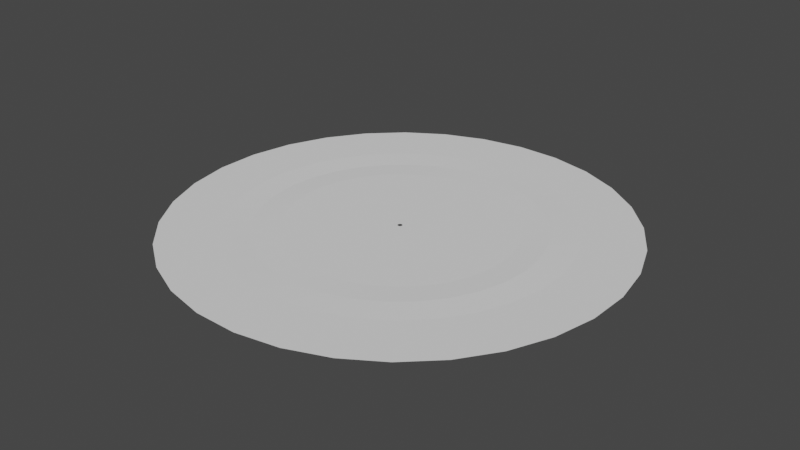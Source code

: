 # Source: ms_groundAura01.blend  (saved by Blender 3.3.6; exported with 4.5.12 LTS)
import bpy
from mathutils import Matrix  # noqa: F401  (used for matrix-valued properties, if any)

bpy.ops.wm.read_factory_settings(use_empty=True)
scene = bpy.context.scene
scene.name = 'Scene'

# ---- world
world_world = bpy.data.worlds.new('World'); scene.world = world_world
world_world.use_nodes = True; world_world.node_tree.nodes.clear()
_N = world_world.node_tree.nodes; _L = world_world.node_tree.links
n0 = _N.new('ShaderNodeOutputWorld'); n0.name = 'World Output'; n0.location = (300, 300)
n1 = _N.new('ShaderNodeBackground'); n1.name = 'Background'; n1.location = (10, 300)
n1.inputs[0].default_value = (0.05088, 0.05088, 0.05088, 1.0)
_L.new(n1.outputs[0], n0.inputs[0])
n0.is_active_output = True
world_world.color = (0.05088, 0.05088, 0.05088)
world_world.use_sun_shadow = False
world_world.sun_shadow_jitter_overblur = 0.0

# ---- meshes
me_cylinder_001 = bpy.data.meshes.new('Cylinder.001')
me_cylinder_001.from_pydata([(0.7852, 0.6192, 0.0), (1.198e-08, 0.01037, 0.0), (0.8909, 0.4541, 0.0), (0.002023, 0.01017, 0.0), (0.9624, 0.2716, 0.0), (0.003969, 0.009581, 0.0), (0.9969, 0.07861, 0.0), (0.005762, 0.008623, 0.0), (0.9931, -0.1174, 0.0), (0.007333, 0.007333, 0.0), (0.9511, -0.3089, 0.0), (0.008623, 0.005762, 0.0), (0.8726, -0.4885, 0.0), (0.009581, 0.003969, 0.0), (0.7605, -0.6493, 0.0), (0.01017, 0.002023, 0.0), (0.6192, -0.7852, 0.0), (0.01037, 1.475e-08, 0.0), (0.4541, -0.8909, 0.0), (0.01017, -0.002023, 0.0), (0.2716, -0.9624, 0.0), (0.009581, -0.003969, 0.0), (0.07861, -0.9969, 0.0), (0.008623, -0.005762, 0.0), (-0.1174, -0.9931, 0.0), (0.007333, -0.007333, 0.0), (-0.3089, -0.9511, 0.0), (0.005762, -0.008623, 0.0), (-0.4885, -0.8726, 0.0), (0.003969, -0.009581, 0.0), (-0.6493, -0.7605, 0.0), (0.002023, -0.01017, 0.0), (-0.7852, -0.6192, 0.0), (1.198e-08, -0.01037, 0.0), (-0.8909, -0.4541, 0.0), (-0.002023, -0.01017, 0.0), (-0.9624, -0.2716, 0.0), (-0.003969, -0.009581, 0.0), (-0.9969, -0.07861, 0.0), (-0.005762, -0.008623, 0.0), (-0.9931, 0.1174, 0.0), (-0.007333, -0.007333, 0.0), (-0.9511, 0.3089, 0.0), (-0.008623, -0.005762, 0.0), (-0.8726, 0.4885, 0.0), (-0.009581, -0.003969, 0.0), (-0.7605, 0.6493, 0.0), (-0.01017, -0.002023, 0.0), (-0.6192, 0.7852, 0.0), (-0.01037, 1.475e-08, 0.0), (-0.4541, 0.8909, 0.0), (-0.01017, 0.002023, 0.0), (-0.2716, 0.9624, 0.0), (-0.009581, 0.003969, 0.0), (-0.07861, 0.9969, 0.0), (-0.008623, 0.005762, 0.0), (0.1174, 0.9931, 0.0), (-0.007333, 0.007333, 0.0), (0.3089, 0.9511, 0.0), (-0.005762, 0.008623, 0.0), (0.4885, 0.8726, 0.0), (-0.003969, 0.009581, 0.0), (0.6493, 0.7605, 0.0), (-0.002023, 0.01017, 0.0), (0.2496, 0.4392, 0.0), (0.3304, 0.3821, 0.0), (0.3986, 0.3103, 0.0), (0.4515, 0.2266, 0.0), (0.4871, 0.1341, 0.0), (0.5039, 0.03654, 0.0), (0.5013, -0.06247, 0.0), (0.4795, -0.1591, 0.0), (0.4392, -0.2496, 0.0), (0.3821, -0.3304, 0.0), (0.3103, -0.3986, 0.0), (0.2266, -0.4515, 0.0), (0.1341, -0.4871, 0.0), (0.03654, -0.5039, 0.0), (-0.06247, -0.5013, 0.0), (-0.1591, -0.4795, 0.0), (-0.2496, -0.4392, 0.0), (-0.3304, -0.3821, 0.0), (-0.3986, -0.3103, 0.0), (-0.4515, -0.2266, 0.0), (-0.4871, -0.1341, 0.0), (-0.5039, -0.03654, 0.0), (-0.5013, 0.06247, 0.0), (-0.4795, 0.1591, 0.0), (-0.4392, 0.2496, 0.0), (-0.3821, 0.3304, 0.0), (-0.3103, 0.3986, 0.0), (-0.2266, 0.4515, 0.0), (-0.1341, 0.4871, 0.0), (-0.03654, 0.5039, 0.0), (0.06247, 0.5013, 0.0), (0.1591, 0.4795, 0.0), (0.4326, 0.4409, 0.002482), (0.574, 0.4672, 0.0), (0.7324, 0.4663, 0.0), (0.5103, 0.348, 0.003014), (0.6541, 0.3463, 0.0), (0.8093, 0.3145, 0.0), (0.5684, 0.2418, 0.003429), (0.7091, 0.212, 0.0), (0.8551, 0.1506, 0.0), (0.6046, 0.1263, 0.003713), (0.7368, 0.06961, 0.0), (0.8681, -0.01916, 0.0), (0.6176, 0.005883, 0.003854), (0.7363, -0.07547, 0.0), (0.8477, -0.1881, 0.0), (0.6069, -0.1147, 0.003847), (0.7074, -0.2177, 0.0), (0.7947, -0.3499, 0.0), (0.5729, -0.2309, 0.003692), (0.6513, -0.3515, 0.0), (0.7111, -0.4982, 0.0), (0.5168, -0.3383, 0.003396), (0.5702, -0.4718, 0.0), (0.6003, -0.6274, 0.0), (0.4409, -0.4326, 0.002968), (0.4672, -0.574, 0.0), (0.4663, -0.7324, 0.0), (0.348, -0.5103, 0.002427), (0.3463, -0.6541, 0.0), (0.3145, -0.8093, 0.0), (0.2418, -0.5684, 0.001792), (0.212, -0.7091, 0.0), (0.1506, -0.8551, 0.0), (0.1263, -0.6046, 0.001089), (0.06961, -0.7368, 0.0), (-0.01916, -0.8681, 0.0), (0.005881, -0.6177, 0.0003437), (-0.07547, -0.7363, 0.0), (-0.1881, -0.8477, 0.0), (-0.1147, -0.6069, -0.0004149), (-0.2177, -0.7074, 0.0), (-0.3499, -0.7947, 0.0), (-0.2309, -0.5729, -0.001157), (-0.3515, -0.6513, 0.0), (-0.4982, -0.7111, 0.0), (-0.3383, -0.5168, -0.001856), (-0.4718, -0.5702, 0.0), (-0.6274, -0.6003, 0.0), (-0.4326, -0.4409, -0.002482), (-0.574, -0.4672, 0.0), (-0.7324, -0.4663, 0.0), (-0.5103, -0.348, -0.003014), (-0.6541, -0.3463, 0.0), (-0.8093, -0.3145, 0.0), (-0.5684, -0.2418, -0.003429), (-0.7091, -0.212, 0.0), (-0.8551, -0.1506, 0.0), (-0.6046, -0.1263, -0.003713), (-0.7368, -0.06961, 0.0), (-0.8681, 0.01916, 0.0), (-0.6176, -0.005883, -0.003854), (-0.7363, 0.07547, 0.0), (-0.8477, 0.1881, 0.0), (-0.6069, 0.1147, -0.003847), (-0.7074, 0.2177, 0.0), (-0.7947, 0.3499, 0.0), (-0.5729, 0.2309, -0.003692), (-0.6513, 0.3515, 0.0), (-0.7111, 0.4982, 0.0), (-0.5168, 0.3383, -0.003396), (-0.5702, 0.4718, 0.0), (-0.6003, 0.6274, 0.0), (-0.4409, 0.4326, -0.002968), (-0.4672, 0.574, 0.0), (-0.4663, 0.7324, 0.0), (-0.348, 0.5103, -0.002427), (-0.3463, 0.6541, 0.0), (-0.3145, 0.8093, 0.0), (-0.2418, 0.5684, -0.001792), (-0.212, 0.7091, 0.0), (-0.1506, 0.8551, 0.0), (-0.1263, 0.6046, -0.001089), (-0.06961, 0.7368, 0.0), (0.01916, 0.8681, 0.0), (-0.005881, 0.6177, -0.0003437), (0.07547, 0.7363, 0.0), (0.1881, 0.8477, 0.0), (0.1147, 0.6069, 0.0004149), (0.2177, 0.7074, 0.0), (0.3499, 0.7947, 0.0), (0.2309, 0.5729, 0.001157), (0.3515, 0.6513, 0.0), (0.4982, 0.7111, 0.0), (0.6274, 0.6003, 0.0), (0.4718, 0.5702, 0.0), (0.3383, 0.5168, 0.001856), (0.08359, 0.2431, 0.0), (0.1294, 0.2222, 0.0), (0.1703, 0.1926, 0.0), (0.2046, 0.1557, 0.0), (0.231, 0.1128, 0.0), (0.2486, 0.06558, 0.0), (0.2566, 0.01582, 0.0), (0.2548, -0.03455, 0.0), (0.2431, -0.08359, 0.0), (0.2222, -0.1294, 0.0), (0.1926, -0.1703, 0.0), (0.1557, -0.2046, 0.0), (0.1128, -0.231, 0.0), (0.06558, -0.2486, 0.0), (0.01582, -0.2566, 0.0), (-0.03455, -0.2548, 0.0), (-0.08359, -0.2431, 0.0), (-0.1294, -0.2222, 0.0), (-0.1703, -0.1926, 0.0), (-0.2046, -0.1557, 0.0), (-0.231, -0.1128, 0.0), (-0.2486, -0.06558, 0.0), (-0.2566, -0.01582, 0.0), (-0.2548, 0.03455, 0.0), (-0.2431, 0.08359, 0.0), (-0.2222, 0.1294, 0.0), (-0.1926, 0.1703, 0.0), (-0.1557, 0.2046, 0.0), (-0.1128, 0.231, 0.0), (-0.06558, 0.2486, 0.0), (-0.01582, 0.2566, 0.0), (0.03455, 0.2548, 0.0)], [], [(192, 1, 3, 193), (193, 3, 5, 194), (194, 5, 7, 195), (195, 7, 9, 196), (196, 9, 11, 197), (197, 11, 13, 198), (198, 13, 15, 199), (199, 15, 17, 200), (200, 17, 19, 201), (201, 19, 21, 202), (202, 21, 23, 203), (203, 23, 25, 204), (204, 25, 27, 205), (205, 27, 29, 206), (206, 29, 31, 207), (207, 31, 33, 208), (208, 33, 35, 209), (209, 35, 37, 210), (210, 37, 39, 211), (211, 39, 41, 212), (212, 41, 43, 213), (213, 43, 45, 214), (214, 45, 47, 215), (215, 47, 49, 216), (216, 49, 51, 217), (217, 51, 53, 218), (218, 53, 55, 219), (219, 55, 57, 220), (220, 57, 59, 221), (221, 59, 61, 222), (222, 61, 63, 223), (223, 63, 1, 192), (186, 95, 64, 191), (183, 94, 95, 186), (180, 93, 94, 183), (177, 92, 93, 180), (174, 91, 92, 177), (171, 90, 91, 174), (168, 89, 90, 171), (165, 88, 89, 168), (162, 87, 88, 165), (159, 86, 87, 162), (156, 85, 86, 159), (153, 84, 85, 156), (150, 83, 84, 153), (147, 82, 83, 150), (144, 81, 82, 147), (141, 80, 81, 144), (138, 79, 80, 141), (135, 78, 79, 138), (132, 77, 78, 135), (129, 76, 77, 132), (126, 75, 76, 129), (123, 74, 75, 126), (120, 73, 74, 123), (117, 72, 73, 120), (114, 71, 72, 117), (111, 70, 71, 114), (108, 69, 70, 111), (105, 68, 69, 108), (102, 67, 68, 105), (99, 66, 67, 102), (96, 65, 66, 99), (191, 64, 65, 96), (0, 189, 98, 2), (189, 190, 97, 98), (190, 191, 96, 97), (2, 98, 101, 4), (98, 97, 100, 101), (97, 96, 99, 100), (4, 101, 104, 6), (101, 100, 103, 104), (100, 99, 102, 103), (6, 104, 107, 8), (104, 103, 106, 107), (103, 102, 105, 106), (8, 107, 110, 10), (107, 106, 109, 110), (106, 105, 108, 109), (10, 110, 113, 12), (110, 109, 112, 113), (109, 108, 111, 112), (12, 113, 116, 14), (113, 112, 115, 116), (112, 111, 114, 115), (14, 116, 119, 16), (116, 115, 118, 119), (115, 114, 117, 118), (16, 119, 122, 18), (119, 118, 121, 122), (118, 117, 120, 121), (18, 122, 125, 20), (122, 121, 124, 125), (121, 120, 123, 124), (20, 125, 128, 22), (125, 124, 127, 128), (124, 123, 126, 127), (22, 128, 131, 24), (128, 127, 130, 131), (127, 126, 129, 130), (24, 131, 134, 26), (131, 130, 133, 134), (130, 129, 132, 133), (26, 134, 137, 28), (134, 133, 136, 137), (133, 132, 135, 136), (28, 137, 140, 30), (137, 136, 139, 140), (136, 135, 138, 139), (30, 140, 143, 32), (140, 139, 142, 143), (139, 138, 141, 142), (32, 143, 146, 34), (143, 142, 145, 146), (142, 141, 144, 145), (34, 146, 149, 36), (146, 145, 148, 149), (145, 144, 147, 148), (36, 149, 152, 38), (149, 148, 151, 152), (148, 147, 150, 151), (38, 152, 155, 40), (152, 151, 154, 155), (151, 150, 153, 154), (40, 155, 158, 42), (155, 154, 157, 158), (154, 153, 156, 157), (42, 158, 161, 44), (158, 157, 160, 161), (157, 156, 159, 160), (44, 161, 164, 46), (161, 160, 163, 164), (160, 159, 162, 163), (46, 164, 167, 48), (164, 163, 166, 167), (163, 162, 165, 166), (48, 167, 170, 50), (167, 166, 169, 170), (166, 165, 168, 169), (50, 170, 173, 52), (170, 169, 172, 173), (169, 168, 171, 172), (52, 173, 176, 54), (173, 172, 175, 176), (172, 171, 174, 175), (54, 176, 179, 56), (176, 175, 178, 179), (175, 174, 177, 178), (56, 179, 182, 58), (179, 178, 181, 182), (178, 177, 180, 181), (58, 182, 185, 60), (182, 181, 184, 185), (181, 180, 183, 184), (60, 185, 188, 62), (185, 184, 187, 188), (184, 183, 186, 187), (62, 188, 189, 0), (188, 187, 190, 189), (187, 186, 191, 190), (95, 223, 192, 64), (94, 222, 223, 95), (93, 221, 222, 94), (92, 220, 221, 93), (91, 219, 220, 92), (90, 218, 219, 91), (89, 217, 218, 90), (88, 216, 217, 89), (87, 215, 216, 88), (86, 214, 215, 87), (85, 213, 214, 86), (84, 212, 213, 85), (83, 211, 212, 84), (82, 210, 211, 83), (81, 209, 210, 82), (80, 208, 209, 81), (79, 207, 208, 80), (78, 206, 207, 79), (77, 205, 206, 78), (76, 204, 205, 77), (75, 203, 204, 76), (74, 202, 203, 75), (73, 201, 202, 74), (72, 200, 201, 73), (71, 199, 200, 72), (70, 198, 199, 71), (69, 197, 198, 70), (68, 196, 197, 69), (67, 195, 196, 68), (66, 194, 195, 67), (65, 193, 194, 66), (64, 192, 193, 65)])
_uv = me_cylinder_001.uv_layers.new(name='UVMap')
_uv.uv.foreach_set('vector', [1.0, 0.75, 1.0, 1.0, 0.9688, 1.0, 0.9688, 0.75, 0.9688, 0.75, 0.9688, 1.0, 0.9375, 1.0, 0.9375, 0.75, 0.9375, 0.75, 0.9375, 1.0, 0.9062, 1.0, 0.9062, 0.75, 0.9062, 0.75, 0.9062, 1.0, 0.875, 1.0, 0.875, 0.75, 0.875, 0.75, 0.875, 1.0, 0.8438, 1.0, 0.8438, 0.75, 0.8438, 0.75, 0.8438, 1.0, 0.8125, 1.0, 0.8125, 0.75, 0.8125, 0.75, 0.8125, 1.0, 0.7812, 1.0, 0.7812, 0.75, 0.7812, 0.75, 0.7812, 1.0, 0.75, 1.0, 0.75, 0.75, 0.75, 0.75, 0.75, 1.0, 0.7188, 1.0, 0.7188, 0.75, 0.7188, 0.75, 0.7188, 1.0, 0.6875, 1.0, 0.6875, 0.75, 0.6875, 0.75, 0.6875, 1.0, 0.6562, 1.0, 0.6562, 0.75, 0.6562, 0.75, 0.6562, 1.0, 0.625, 1.0, 0.625, 0.75, 0.625, 0.75, 0.625, 1.0, 0.5938, 1.0, 0.5938, 0.75, 0.5938, 0.75, 0.5938, 1.0, 0.5625, 1.0, 0.5625, 0.75, 0.5625, 0.75, 0.5625, 1.0, 0.5312, 1.0, 0.5312, 0.75, 0.5312, 0.75, 0.5312, 1.0, 0.5, 1.0, 0.5, 0.75, 0.5, 0.75, 0.5, 1.0, 0.4688, 1.0, 0.4688, 0.75, 0.4688, 0.75, 0.4688, 1.0, 0.4375, 1.0, 0.4375, 0.75, 0.4375, 0.75, 0.4375, 1.0, 0.4062, 1.0, 0.4062, 0.75, 0.4062, 0.75, 0.4062, 1.0, 0.375, 1.0, 0.375, 0.75, 0.375, 0.75, 0.375, 1.0, 0.3438, 1.0, 0.3438, 0.75, 0.3438, 0.75, 0.3438, 1.0, 0.3125, 1.0, 0.3125, 0.75, 0.3125, 0.75, 0.3125, 1.0, 0.2812, 1.0, 0.2812, 0.75, 0.2812, 0.75, 0.2812, 1.0, 0.25, 1.0, 0.25, 0.75, 0.25, 0.75, 0.25, 1.0, 0.2188, 1.0, 0.2188, 0.75, 0.2188, 0.75, 0.2188, 1.0, 0.1875, 1.0, 0.1875, 0.75, 0.1875, 0.75, 0.1875, 1.0, 0.1562, 1.0, 0.1562, 0.75, 0.1562, 0.75, 0.1562, 1.0, 0.125, 1.0, 0.125, 0.75, 0.125, 0.75, 0.125, 1.0, 0.09375, 1.0, 0.09375, 0.75, 0.09375, 0.75, 0.09375, 1.0, 0.0625, 1.0, 0.0625, 0.75, 0.0625, 0.75, 0.0625, 1.0, 0.03125, 1.0, 0.03125, 0.75, 0.03125, 0.75, 0.03125, 1.0, 0.0, 1.0, 0.0, 0.75, 0.03125, 0.375, 0.03125, 0.5, 0.0, 0.5, 0.0, 0.375, 0.0625, 0.375, 0.0625, 0.5, 0.03125, 0.5, 0.03125, 0.375, 0.09375, 0.375, 0.09375, 0.5, 0.0625, 0.5, 0.0625, 0.375, 0.125, 0.375, 0.125, 0.5, 0.09375, 0.5, 0.09375, 0.375, 0.1562, 0.375, 0.1562, 0.5, 0.125, 0.5, 0.125, 0.375, 0.1875, 0.375, 0.1875, 0.5, 0.1562, 0.5, 0.1562, 0.375, 0.2188, 0.375, 0.2188, 0.5, 0.1875, 0.5, 0.1875, 0.375, 0.25, 0.375, 0.25, 0.5, 0.2188, 0.5, 0.2188, 0.375, 0.2812, 0.375, 0.2812, 0.5, 0.25, 0.5, 0.25, 0.375, 0.3125, 0.375, 0.3125, 0.5, 0.2812, 0.5, 0.2812, 0.375, 0.3438, 0.375, 0.3438, 0.5, 0.3125, 0.5, 0.3125, 0.375, 0.375, 0.375, 0.375, 0.5, 0.3438, 0.5, 0.3438, 0.375, 0.4062, 0.375, 0.4062, 0.5, 0.375, 0.5, 0.375, 0.375, 0.4375, 0.375, 0.4375, 0.5, 0.4062, 0.5, 0.4062, 0.375, 0.4688, 0.375, 0.4688, 0.5, 0.4375, 0.5, 0.4375, 0.375, 0.5, 0.375, 0.5, 0.5, 0.4688, 0.5, 0.4688, 0.375, 0.5312, 0.375, 0.5312, 0.5, 0.5, 0.5, 0.5, 0.375, 0.5625, 0.375, 0.5625, 0.5, 0.5312, 0.5, 0.5312, 0.375, 0.5938, 0.375, 0.5938, 0.5, 0.5625, 0.5, 0.5625, 0.375, 0.625, 0.375, 0.625, 0.5, 0.5938, 0.5, 0.5938, 0.375, 0.6562, 0.375, 0.6562, 0.5, 0.625, 0.5, 0.625, 0.375, 0.6875, 0.375, 0.6875, 0.5, 0.6562, 0.5, 0.6562, 0.375, 0.7188, 0.375, 0.7188, 0.5, 0.6875, 0.5, 0.6875, 0.375, 0.75, 0.375, 0.75, 0.5, 0.7188, 0.5, 0.7188, 0.375, 0.7812, 0.375, 0.7812, 0.5, 0.75, 0.5, 0.75, 0.375, 0.8125, 0.375, 0.8125, 0.5, 0.7812, 0.5, 0.7812, 0.375, 0.8438, 0.375, 0.8438, 0.5, 0.8125, 0.5, 0.8125, 0.375, 0.875, 0.375, 0.875, 0.5, 0.8438, 0.5, 0.8438, 0.375, 0.9062, 0.375, 0.9062, 0.5, 0.875, 0.5, 0.875, 0.375, 0.9375, 0.375, 0.9375, 0.5, 0.9062, 0.5, 0.9062, 0.375, 0.9688, 0.375, 0.9688, 0.5, 0.9375, 0.5, 0.9375, 0.375, 1.0, 0.375, 1.0, 0.5, 0.9688, 0.5, 0.9688, 0.375, 1.0, 0.0, 1.0, 0.125, 0.9688, 0.125, 0.9688, 0.0, 1.0, 0.125, 1.0, 0.25, 0.9688, 0.25, 0.9688, 0.125, 1.0, 0.25, 1.0, 0.375, 0.9688, 0.375, 0.9688, 0.25, 0.9688, 0.0, 0.9688, 0.125, 0.9375, 0.125, 0.9375, 0.0, 0.9688, 0.125, 0.9688, 0.25, 0.9375, 0.25, 0.9375, 0.125, 0.9688, 0.25, 0.9688, 0.375, 0.9375, 0.375, 0.9375, 0.25, 0.9375, 0.0, 0.9375, 0.125, 0.9062, 0.125, 0.9062, 0.0, 0.9375, 0.125, 0.9375, 0.25, 0.9062, 0.25, 0.9062, 0.125, 0.9375, 0.25, 0.9375, 0.375, 0.9062, 0.375, 0.9062, 0.25, 0.9062, 0.0, 0.9062, 0.125, 0.875, 0.125, 0.875, 0.0, 0.9062, 0.125, 0.9062, 0.25, 0.875, 0.25, 0.875, 0.125, 0.9062, 0.25, 0.9062, 0.375, 0.875, 0.375, 0.875, 0.25, 0.875, 0.0, 0.875, 0.125, 0.8438, 0.125, 0.8438, 0.0, 0.875, 0.125, 0.875, 0.25, 0.8437, 0.25, 0.8438, 0.125, 0.875, 0.25, 0.875, 0.375, 0.8438, 0.375, 0.8437, 0.25, 0.8438, 0.0, 0.8438, 0.125, 0.8125, 0.125, 0.8125, 0.0, 0.8438, 0.125, 0.8437, 0.25, 0.8125, 0.25, 0.8125, 0.125, 0.8437, 0.25, 0.8438, 0.375, 0.8125, 0.375, 0.8125, 0.25, 0.8125, 0.0, 0.8125, 0.125, 0.7812, 0.125, 0.7812, 0.0, 0.8125, 0.125, 0.8125, 0.25, 0.7812, 0.25, 0.7812, 0.125, 0.8125, 0.25, 0.8125, 0.375, 0.7812, 0.375, 0.7812, 0.25, 0.7812, 0.0, 0.7812, 0.125, 0.75, 0.125, 0.75, 0.0, 0.7812, 0.125, 0.7812, 0.25, 0.75, 0.25, 0.75, 0.125, 0.7812, 0.25, 0.7812, 0.375, 0.75, 0.375, 0.75, 0.25, 0.75, 0.0, 0.75, 0.125, 0.7188, 0.125, 0.7188, 0.0, 0.75, 0.125, 0.75, 0.25, 0.7188, 0.25, 0.7188, 0.125, 0.75, 0.25, 0.75, 0.375, 0.7188, 0.375, 0.7188, 0.25, 0.7188, 0.0, 0.7188, 0.125, 0.6875, 0.125, 0.6875, 0.0, 0.7188, 0.125, 0.7188, 0.25, 0.6875, 0.25, 0.6875, 0.125, 0.7188, 0.25, 0.7188, 0.375, 0.6875, 0.375, 0.6875, 0.25, 0.6875, 0.0, 0.6875, 0.125, 0.6562, 0.125, 0.6562, 0.0, 0.6875, 0.125, 0.6875, 0.25, 0.6562, 0.25, 0.6562, 0.125, 0.6875, 0.25, 0.6875, 0.375, 0.6562, 0.375, 0.6562, 0.25, 0.6562, 0.0, 0.6562, 0.125, 0.625, 0.125, 0.625, 0.0, 0.6562, 0.125, 0.6562, 0.25, 0.625, 0.25, 0.625, 0.125, 0.6562, 0.25, 0.6562, 0.375, 0.625, 0.375, 0.625, 0.25, 0.625, 0.0, 0.625, 0.125, 0.5938, 0.125, 0.5938, 0.0, 0.625, 0.125, 0.625, 0.25, 0.5938, 0.25, 0.5938, 0.125, 0.625, 0.25, 0.625, 0.375, 0.5938, 0.375, 0.5938, 0.25, 0.5938, 0.0, 0.5938, 0.125, 0.5625, 0.125, 0.5625, 0.0, 0.5938, 0.125, 0.5938, 0.25, 0.5625, 0.25, 0.5625, 0.125, 0.5938, 0.25, 0.5938, 0.375, 0.5625, 0.375, 0.5625, 0.25, 0.5625, 0.0, 0.5625, 0.125, 0.5312, 0.125, 0.5312, 0.0, 0.5625, 0.125, 0.5625, 0.25, 0.5312, 0.25, 0.5312, 0.125, 0.5625, 0.25, 0.5625, 0.375, 0.5312, 0.375, 0.5312, 0.25, 0.5312, 0.0, 0.5312, 0.125, 0.5, 0.125, 0.5, 0.0, 0.5312, 0.125, 0.5312, 0.25, 0.5, 0.25, 0.5, 0.125, 0.5312, 0.25, 0.5312, 0.375, 0.5, 0.375, 0.5, 0.25, 0.5, 0.0, 0.5, 0.125, 0.4688, 0.125, 0.4688, 0.0, 0.5, 0.125, 0.5, 0.25, 0.4687, 0.25, 0.4688, 0.125, 0.5, 0.25, 0.5, 0.375, 0.4688, 0.375, 0.4687, 0.25, 0.4688, 0.0, 0.4688, 0.125, 0.4375, 0.125, 0.4375, 0.0, 0.4688, 0.125, 0.4687, 0.25, 0.4375, 0.25, 0.4375, 0.125, 0.4687, 0.25, 0.4688, 0.375, 0.4375, 0.375, 0.4375, 0.25, 0.4375, 0.0, 0.4375, 0.125, 0.4062, 0.125, 0.4062, 0.0, 0.4375, 0.125, 0.4375, 0.25, 0.4062, 0.25, 0.4062, 0.125, 0.4375, 0.25, 0.4375, 0.375, 0.4062, 0.375, 0.4062, 0.25, 0.4062, 0.0, 0.4062, 0.125, 0.375, 0.125, 0.375, 0.0, 0.4062, 0.125, 0.4062, 0.25, 0.375, 0.25, 0.375, 0.125, 0.4062, 0.25, 0.4062, 0.375, 0.375, 0.375, 0.375, 0.25, 0.375, 0.0, 0.375, 0.125, 0.3438, 0.125, 0.3438, 0.0, 0.375, 0.125, 0.375, 0.25, 0.3438, 0.25, 0.3438, 0.125, 0.375, 0.25, 0.375, 0.375, 0.3438, 0.375, 0.3438, 0.25, 0.3438, 0.0, 0.3438, 0.125, 0.3125, 0.125, 0.3125, 0.0, 0.3438, 0.125, 0.3438, 0.25, 0.3125, 0.25, 0.3125, 0.125, 0.3438, 0.25, 0.3438, 0.375, 0.3125, 0.375, 0.3125, 0.25, 0.3125, 0.0, 0.3125, 0.125, 0.2812, 0.125, 0.2812, 0.0, 0.3125, 0.125, 0.3125, 0.25, 0.2812, 0.25, 0.2812, 0.125, 0.3125, 0.25, 0.3125, 0.375, 0.2812, 0.375, 0.2812, 0.25, 0.2812, 0.0, 0.2812, 0.125, 0.25, 0.125, 0.25, 0.0, 0.2812, 0.125, 0.2812, 0.25, 0.25, 0.25, 0.25, 0.125, 0.2812, 0.25, 0.2812, 0.375, 0.25, 0.375, 0.25, 0.25, 0.25, 0.0, 0.25, 0.125, 0.2188, 0.125, 0.2188, 0.0, 0.25, 0.125, 0.25, 0.25, 0.2188, 0.25, 0.2188, 0.125, 0.25, 0.25, 0.25, 0.375, 0.2188, 0.375, 0.2188, 0.25, 0.2188, 0.0, 0.2188, 0.125, 0.1875, 0.125, 0.1875, 0.0, 0.2188, 0.125, 0.2188, 0.25, 0.1875, 0.25, 0.1875, 0.125, 0.2188, 0.25, 0.2188, 0.375, 0.1875, 0.375, 0.1875, 0.25, 0.1875, 0.0, 0.1875, 0.125, 0.1562, 0.125, 0.1562, 0.0, 0.1875, 0.125, 0.1875, 0.25, 0.1562, 0.25, 0.1562, 0.125, 0.1875, 0.25, 0.1875, 0.375, 0.1562, 0.375, 0.1562, 0.25, 0.1562, 0.0, 0.1562, 0.125, 0.125, 0.125, 0.125, 0.0, 0.1562, 0.125, 0.1562, 0.25, 0.125, 0.25, 0.125, 0.125, 0.1562, 0.25, 0.1562, 0.375, 0.125, 0.375, 0.125, 0.25, 0.125, 0.0, 0.125, 0.125, 0.09375, 0.125, 0.09375, 0.0, 0.125, 0.125, 0.125, 0.25, 0.09375, 0.25, 0.09375, 0.125, 0.125, 0.25, 0.125, 0.375, 0.09375, 0.375, 0.09375, 0.25, 0.09375, 0.0, 0.09375, 0.125, 0.0625, 0.125, 0.0625, 0.0, 0.09375, 0.125, 0.09375, 0.25, 0.0625, 0.25, 0.0625, 0.125, 0.09375, 0.25, 0.09375, 0.375, 0.0625, 0.375, 0.0625, 0.25, 0.0625, 0.0, 0.0625, 0.125, 0.03125, 0.125, 0.03125, 0.0, 0.0625, 0.125, 0.0625, 0.25, 0.03125, 0.25, 0.03125, 0.125, 0.0625, 0.25, 0.0625, 0.375, 0.03125, 0.375, 0.03125, 0.25, 0.03125, 0.0, 0.03125, 0.125, 0.0, 0.125, 0.0, 0.0, 0.03125, 0.125, 0.03125, 0.25, 0.0, 0.25, 0.0, 0.125, 0.03125, 0.25, 0.03125, 0.375, 0.0, 0.375, 0.0, 0.25, 0.03125, 0.5, 0.03125, 0.75, 0.0, 0.75, 0.0, 0.5, 0.0625, 0.5, 0.0625, 0.75, 0.03125, 0.75, 0.03125, 0.5, 0.09375, 0.5, 0.09375, 0.75, 0.0625, 0.75, 0.0625, 0.5, 0.125, 0.5, 0.125, 0.75, 0.09375, 0.75, 0.09375, 0.5, 0.1562, 0.5, 0.1562, 0.75, 0.125, 0.75, 0.125, 0.5, 0.1875, 0.5, 0.1875, 0.75, 0.1562, 0.75, 0.1562, 0.5, 0.2188, 0.5, 0.2188, 0.75, 0.1875, 0.75, 0.1875, 0.5, 0.25, 0.5, 0.25, 0.75, 0.2188, 0.75, 0.2188, 0.5, 0.2812, 0.5, 0.2812, 0.75, 0.25, 0.75, 0.25, 0.5, 0.3125, 0.5, 0.3125, 0.75, 0.2812, 0.75, 0.2812, 0.5, 0.3438, 0.5, 0.3438, 0.75, 0.3125, 0.75, 0.3125, 0.5, 0.375, 0.5, 0.375, 0.75, 0.3438, 0.75, 0.3438, 0.5, 0.4062, 0.5, 0.4062, 0.75, 0.375, 0.75, 0.375, 0.5, 0.4375, 0.5, 0.4375, 0.75, 0.4062, 0.75, 0.4062, 0.5, 0.4688, 0.5, 0.4688, 0.75, 0.4375, 0.75, 0.4375, 0.5, 0.5, 0.5, 0.5, 0.75, 0.4688, 0.75, 0.4688, 0.5, 0.5312, 0.5, 0.5312, 0.75, 0.5, 0.75, 0.5, 0.5, 0.5625, 0.5, 0.5625, 0.75, 0.5312, 0.75, 0.5312, 0.5, 0.5938, 0.5, 0.5938, 0.75, 0.5625, 0.75, 0.5625, 0.5, 0.625, 0.5, 0.625, 0.75, 0.5938, 0.75, 0.5938, 0.5, 0.6562, 0.5, 0.6562, 0.75, 0.625, 0.75, 0.625, 0.5, 0.6875, 0.5, 0.6875, 0.75, 0.6562, 0.75, 0.6562, 0.5, 0.7188, 0.5, 0.7188, 0.75, 0.6875, 0.75, 0.6875, 0.5, 0.75, 0.5, 0.75, 0.75, 0.7188, 0.75, 0.7188, 0.5, 0.7812, 0.5, 0.7812, 0.75, 0.75, 0.75, 0.75, 0.5, 0.8125, 0.5, 0.8125, 0.75, 0.7812, 0.75, 0.7812, 0.5, 0.8438, 0.5, 0.8438, 0.75, 0.8125, 0.75, 0.8125, 0.5, 0.875, 0.5, 0.875, 0.75, 0.8438, 0.75, 0.8438, 0.5, 0.9062, 0.5, 0.9062, 0.75, 0.875, 0.75, 0.875, 0.5, 0.9375, 0.5, 0.9375, 0.75, 0.9062, 0.75, 0.9062, 0.5, 0.9688, 0.5, 0.9688, 0.75, 0.9375, 0.75, 0.9375, 0.5, 1.0, 0.5, 1.0, 0.75, 0.9688, 0.75, 0.9688, 0.5])
me_cylinder_001.update()

# ---- objects
ob_ms_groundaura01 = bpy.data.objects.new('ms_groundAura01', me_cylinder_001)

# ---- transforms, parenting, visibility, modifiers, constraints
ob_ms_groundaura01.location = (0.0, 0.0, 0.0)

# ---- collection membership
scene.collection.objects.link(ob_ms_groundaura01)

# ---- scene / render settings (as saved in the file)
scene.frame_start = 1; scene.frame_end = 250; scene.frame_set(1)
scene.render.engine = 'BLENDER_EEVEE_NEXT'
scene.cycles.sampling_pattern = 'TABULATED_SOBOL'
scene.cycles.use_light_tree = False
scene.view_settings.view_transform = 'Filmic'
bpy.context.view_layer.update()

# ---- added for rendering (the .blend has no active camera and no usable light): camera, sun
cam_auto = bpy.data.cameras.new('AutoCamera')
cam_auto.lens = 50.0
cam_auto.sensor_width = 36.0
cam_auto.clip_end = 1000.0
ob_auto_camera = bpy.data.objects.new('AutoCamera', cam_auto)
scene.collection.objects.link(ob_auto_camera)
ob_auto_camera.location = (2.60884, -3.13061, 2.08707)
ob_auto_camera.rotation_euler = (1.09748, -7.21219e-08, 0.694738)
scene.camera = ob_auto_camera
light_auto_sun = bpy.data.lights.new('AutoSun', 'SUN')
light_auto_sun.energy = 3.0
light_auto_sun.angle = 0.0523599
ob_auto_sun = bpy.data.objects.new('AutoSun', light_auto_sun)
scene.collection.objects.link(ob_auto_sun)
ob_auto_sun.rotation_euler = (0.872665, 0.174533, 0.523599)
bpy.context.view_layer.update()
